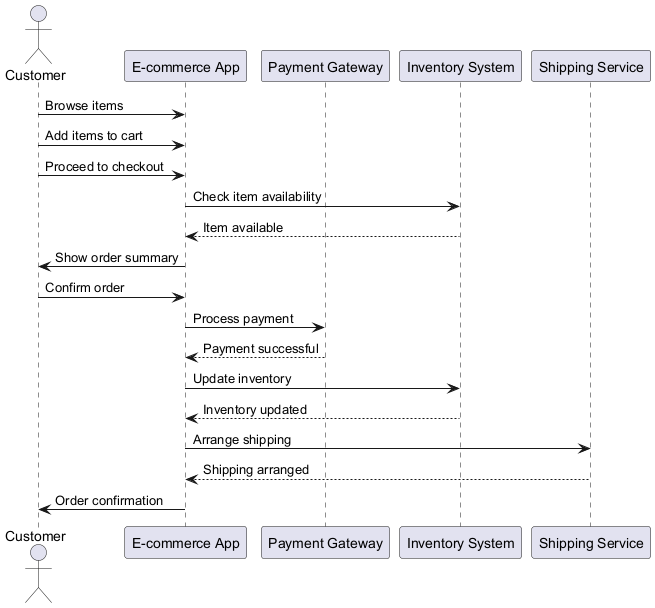

The diagram above was rendered by PlantUML. Its source (embedded in the PNG):
@startuml
actor Customer
participant "E-commerce App" as App
participant "Payment Gateway" as PG
participant "Inventory System" as IS
participant "Shipping Service" as SS

Customer -> App : Browse items
Customer -> App : Add items to cart
Customer -> App : Proceed to checkout
App -> IS : Check item availability
IS --> App : Item available
App -> Customer : Show order summary
Customer -> App : Confirm order
App -> PG : Process payment
PG --> App : Payment successful
App -> IS : Update inventory
IS --> App : Inventory updated
App -> SS : Arrange shipping
SS --> App : Shipping arranged
App -> Customer : Order confirmation

@enduml